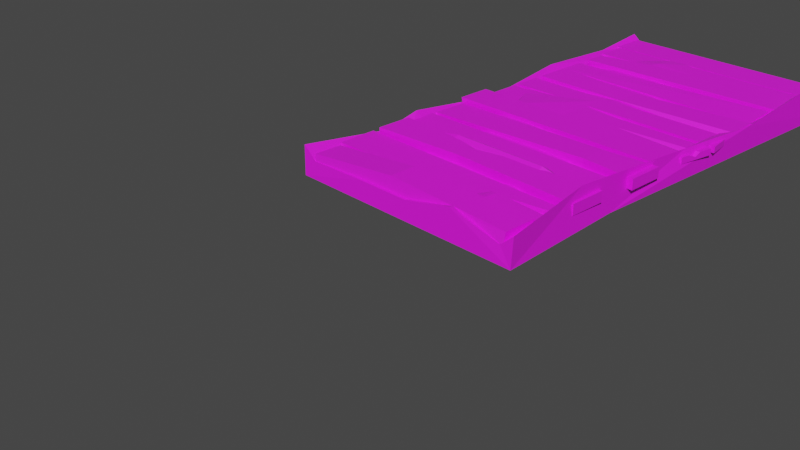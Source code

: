 # Source: wood_road_3.blend  (saved by Blender 2.92.15; exported with 4.5.12 LTS)
import bpy
from mathutils import Matrix  # noqa: F401  (used for matrix-valued properties, if any)

bpy.ops.wm.read_factory_settings(use_empty=True)
scene = bpy.context.scene
scene.name = 'Scene'

# ---- collections
col_collection = bpy.data.collections.new('Collection'); scene.collection.children.link(col_collection)

# ---- images (referenced by path relative to the original .blend; pixels are not part of the script)
import os
ASSET_DIR = os.environ.get("B2B_ASSET_DIR", "")  # directory of the original .blend (textures are referenced by path, not embedded)
HERE = os.path.dirname(os.path.abspath(__file__))  # packed textures are extracted next to this script under _unpacked/

def load_image(name, relpath, width, height, colorspace="sRGB"):
    """Load a texture the original file referenced (path relative to the .blend, or extracted next to this script)."""
    p = next((c for c in (os.path.join(HERE, relpath), os.path.join(ASSET_DIR, relpath)) if relpath and os.path.exists(c)), "")
    if p:
        img = bpy.data.images.load(p, check_existing=True)
        img.name = name
    else:  # same state as the original file: an image datablock whose file is absent (Cycles renders it pink)
        img = bpy.data.images.new(name, width, height)
        img.source = "FILE"
        img.filepath = "//" + (relpath or name)
    img.colorspace_settings.name = colorspace
    return img
img_bigpalette_png = load_image('BigPalette.png', 'BigPalette.png', 1024, 1024, 'sRGB')

# ---- materials (node trees are filled in below, after node groups)
mat_bigpalette = bpy.data.materials.new('BigPalette')
mat_bigpalette.use_transparent_shadow = False
mat_bigpalette.diffuse_color = (0.5, 0.5, 0.5, 1.0)
mat_bigpalette.roughness = 0.5528
mat_bigpalette.specular_intensity = 1.0

# ---- material node trees
mat_bigpalette.use_nodes = True; mat_bigpalette.node_tree.nodes.clear()
_N = mat_bigpalette.node_tree.nodes; _L = mat_bigpalette.node_tree.links
n0 = _N.new('ShaderNodeBsdfPrincipled'); n0.name = 'Principled BSDF'; n0.location = (10, 300)
n0.distribution = 'GGX'
n0.subsurface_method = 'BURLEY'
n0.inputs[2].default_value = 0.5528
n0.inputs[3].default_value = 1.45
n0.inputs[13].default_value = 1.0
n0.inputs[27].default_value = (0.0, 0.0, 0.0, 1.0)
n0.inputs[28].default_value = 1.0
n1 = _N.new('ShaderNodeOutputMaterial'); n1.name = 'Material Output'; n1.location = (300, 300)
n2 = _N.new('ShaderNodeNormalMap'); n2.name = 'Normal Map'; n2.location = (-300, -300)
n2.label = 'Normal/Map'
n3 = _N.new('ShaderNodeTexImage'); n3.name = 'Image Texture'; n3.location = (-280, 280)
n3.image = img_bigpalette_png
_L.new(n0.outputs[0], n1.inputs[0])
_L.new(n2.outputs[0], n0.inputs[5])
_L.new(n3.outputs[0], n0.inputs[0])
n1.is_active_output = True

# ---- world
world_world = bpy.data.worlds.new('World'); scene.world = world_world
world_world.use_nodes = True; world_world.node_tree.nodes.clear()
_N = world_world.node_tree.nodes; _L = world_world.node_tree.links
n0 = _N.new('ShaderNodeOutputWorld'); n0.name = 'World Output'; n0.location = (300, 300)
n1 = _N.new('ShaderNodeBackground'); n1.name = 'Background'; n1.location = (10, 300)
n1.inputs[0].default_value = (0.05088, 0.05088, 0.05088, 1.0)
_L.new(n1.outputs[0], n0.inputs[0])
n0.is_active_output = True
world_world.color = (0.05088, 0.05088, 0.05088)
world_world.use_sun_shadow = False
world_world.sun_shadow_jitter_overblur = 0.0

# ---- cameras
cam_camera = bpy.data.cameras.new('Camera')
cam_camera.clip_end = 100.0
cam_camera.ortho_scale = 7.314

# ---- meshes
me_mesh_023 = bpy.data.meshes.new('Mesh.023')
me_mesh_023.from_pydata([(138.6, 21.41, -1.508), (138.6, 21.41, -48.13), (138.6, 34.37, -4.455), (138.6, 34.37, -45.0), (-135.2, 29.14, -3.201), (-135.2, 29.14, -38.0), (-135.2, 20.57, -1.717), (-135.2, 21.41, -40.08), (-19.22, 39.77, -39.72), (-19.22, 39.77, -5.962), (-19.22, 21.41, -3.241), (-19.22, 21.41, -42.06), (139.2, 21.41, -51.65), (132.8, 21.41, -90.73), (139.2, 29.14, -51.65), (132.8, 29.14, -90.73), (-141.2, 29.14, -44.08), (-142.4, 29.14, -93.85), (-141.2, 21.41, -44.08), (-142.4, 21.41, -93.85), (-141.8, 29.14, -67.85), (-141.8, 21.41, -67.85), (85.47, 29.14, -69.86), (137.0, 29.14, -65.38), (137.0, 21.41, -65.38), (91.01, 21.41, -69.91), (135.0, 21.41, -77.2), (135.0, 29.14, -77.55), (147.5, 21.41, -187.8), (147.5, 21.41, -233.4), (147.5, 34.37, -187.8), (147.5, 34.37, -233.4), (-135.2, 29.14, -187.8), (-135.2, 29.14, -233.4), (-135.2, 21.41, -187.8), (-135.2, 21.41, -233.4), (78.98, 34.37, -227.8), (78.98, 34.37, -193.4), (78.98, 21.41, -193.4), (78.98, 21.41, -227.8), (138.6, 21.41, -147.1), (138.6, 21.41, -182.6), (138.6, 29.14, -147.1), (138.6, 29.14, -182.6), (-139.9, 29.14, -147.1), (-139.9, 29.14, -182.6), (-139.9, 21.41, -147.1), (-139.9, 21.41, -182.6), (144.9, 21.41, -372.4), (144.9, 21.41, -418.0), (144.9, 32.35, -378.4), (144.9, 32.35, -418.0), (-129.2, 32.35, -372.4), (-129.2, 32.35, -418.0), (-129.2, 21.41, -372.4), (-129.2, 21.41, -418.0), (-10.74, 29.14, -412.4), (-10.74, 29.14, -378.0), (-10.74, 21.41, -378.0), (-10.74, 21.41, -412.4), (144.2, 21.41, -473.4), (142.6, 21.41, -519.0), (144.2, 34.37, -473.4), (142.6, 34.37, -519.0), (-125.2, 34.37, -462.9), (-125.2, 21.41, -462.9), (-126.4, 21.41, -499.3), (-126.1, 34.37, -490.2), (-59.17, 34.37, -504.2), (-126.4, 31.13, -499.3), (143.5, 21.41, -281.6), (150.4, 21.41, -327.2), (143.5, 29.14, -281.6), (150.4, 29.14, -327.2), (-135.2, 29.14, -281.6), (-135.2, 29.14, -327.2), (-135.2, 21.41, -281.6), (-135.2, 21.41, -327.2), (146.8, 24.9, -303.0), (-135.2, 29.14, -303.0), (-135.3, 21.41, -303.0), (146.8, 21.41, -303.0), (41.72, 29.14, -303.0), (145.1, 29.14, -292.2), (147.8, 29.14, -309.7), (150.8, 21.41, -334.2), (144.8, 21.41, -368.9), (150.8, 29.14, -334.2), (144.8, 29.14, -368.9), (-135.2, 29.14, -334.2), (-135.2, 29.14, -368.9), (-135.2, 21.41, -334.2), (-135.2, 21.41, -368.9), (138.6, 21.41, -238.3), (138.6, 21.41, -275.8), (138.6, 34.37, -238.3), (138.6, 34.37, -275.8), (-140.3, 34.37, -236.4), (-140.3, 34.37, -279.1), (-137.7, 21.41, -236.4), (-140.3, 21.41, -279.1), (145.6, 21.41, -552.5), (145.6, 21.41, -598.1), (145.6, 29.14, -552.5), (145.6, 29.14, -598.1), (-144.3, 29.14, -552.5), (-144.3, 29.14, -598.1), (-135.2, 21.41, -552.5), (-135.2, 21.41, -598.1), (134.2, 21.41, -521.0), (134.2, 21.41, -550.7), (134.2, 29.14, -521.0), (137.4, 29.14, -550.7), (-138.5, 29.14, -511.0), (-138.5, 29.14, -550.7), (-138.5, 21.41, -511.0), (-138.5, 21.41, -550.7), (143.5, 21.41, -96.85), (143.5, 21.41, -142.5), (143.5, 34.37, -96.85), (143.5, 34.37, -142.5), (-135.2, 34.37, -96.85), (-135.2, 34.37, -142.5), (-135.2, 21.41, -96.85), (-135.2, 21.41, -142.5), (-19.22, 34.37, -104.0), (-19.22, 21.41, -104.0), (-19.22, 21.41, -135.4), (21.45, 34.37, -137.1), (-48.22, 34.37, -137.1), (-19.22, 34.37, -127.5), (-19.22, 31.13, -135.4), (139.4, 21.41, -422.2), (137.7, 21.41, -467.8), (139.4, 29.14, -422.2), (137.7, 32.29, -467.8), (-138.9, 29.14, -422.6), (-140.1, 29.14, -456.7), (-138.9, 21.41, -422.6), (-140.1, 21.41, -456.7), (150.0, 0.0, 0.0), (150.0, 0.0001955, -600.0), (-150.0, 0.0, 0.0), (-150.0, 0.0001955, -600.0), (134.9, 21.08, -601.2), (134.9, 21.08, -1.213), (-133.3, 21.08, -601.2), (-133.3, 21.08, -1.213), (8.041, 23.85, -600.0), (8.041, 23.85, -0.022), (-57.49, 23.85, -600.0), (-57.49, 23.85, -0.022), (-83.86, 32.53, -273.2), (124.3, 23.85, -292.6), (-127.6, 23.85, -292.6), (-54.32, 36.74, -141.1), (124.3, 23.85, -522.0), (-127.6, 23.85, -522.0), (-54.32, 32.8, -522.0), (124.3, 23.85, -141.1), (-127.6, 23.85, -141.1), (66.87, 36.74, -141.1), (148.5, 45.03, -522.0), (151.2, 35.55, -601.2), (139.3, 47.36, -114.5), (139.3, 35.72, -292.6), (151.2, 35.55, -1.213), (-151.3, 35.55, -601.2), (-145.9, 30.38, -522.0), (-140.2, 21.79, -292.6), (-143.6, 23.85, -115.3), (-151.3, 35.55, -1.213), (7.959, 26.99, -410.0), (124.3, 23.85, -410.0), (147.5, 32.4, -410.0), (-145.1, 35.31, -410.0), (-127.6, 25.87, -356.7), (66.87, 23.85, -522.0), (70.03, 23.85, -600.0), (70.03, 37.53, -0.02199), (66.87, 23.85, -292.6), (141.5, 2.546, -161.4), (-140.8, 2.546, -163.3), (124.3, 23.85, -114.3), (-127.6, 10.69, -114.8), (-54.32, 23.85, -114.6), (55.73, 23.85, -114.4), (66.87, 23.85, -114.4), (57.51, 25.68, -162.1), (124.3, 23.85, -161.7), (-127.6, 23.85, -163.3), (-74.35, 14.92, -162.3), (-44.11, 25.74, -162.8), (-143.6, 35.31, -163.4), (66.87, 23.85, -162.0), (1.526e-05, 0.0, 0.0)], [], [(1, 3, 0), (0, 3, 2), (3, 8, 2), (2, 8, 9), (5, 7, 4), (4, 7, 6), (1, 11, 3), (3, 11, 8), (0, 2, 10), (10, 2, 9), (8, 5, 9), (9, 5, 4), (6, 10, 4), (4, 10, 9), (8, 11, 5), (5, 11, 7), (16, 20, 18), (18, 20, 21), (13, 19, 15), (15, 19, 17), (18, 12, 16), (16, 12, 14), (21, 20, 19), (19, 20, 17), (14, 23, 16), (23, 22, 16), (22, 20, 16), (12, 24, 14), (14, 24, 23), (26, 13, 27), (27, 13, 15), (17, 20, 15), (27, 15, 22), (22, 15, 20), (22, 23, 25), (25, 23, 24), (26, 27, 25), (25, 27, 22), (28, 29, 30), (30, 29, 31), (30, 31, 37), (37, 31, 36), (32, 33, 34), (34, 33, 35), (38, 39, 28), (28, 39, 29), (29, 39, 31), (31, 39, 36), (38, 28, 37), (37, 28, 30), (37, 36, 32), (32, 36, 33), (34, 38, 32), (32, 38, 37), (36, 39, 33), (33, 39, 35), (40, 41, 42), (42, 41, 43), (42, 43, 44), (44, 43, 45), (41, 47, 43), (43, 47, 45), (46, 40, 44), (44, 40, 42), (48, 49, 50), (50, 49, 51), (51, 56, 50), (50, 56, 57), (52, 53, 54), (54, 53, 55), (59, 56, 49), (49, 56, 51), (58, 48, 57), (57, 48, 50), (57, 56, 52), (52, 56, 53), (58, 57, 54), (54, 57, 52), (59, 55, 56), (56, 55, 53), (68, 69, 67), (65, 60, 64), (64, 60, 62), (68, 66, 69), (64, 67, 65), (65, 67, 69), (63, 68, 62), (62, 68, 64), (65, 69, 66), (66, 68, 61), (61, 68, 63), (64, 68, 67), (83, 81, 78), (82, 83, 78), (74, 79, 76), (76, 79, 80), (70, 80, 81), (71, 77, 73), (73, 77, 75), (76, 70, 74), (74, 70, 72), (78, 84, 82), (80, 79, 77), (77, 79, 75), (80, 77, 81), (81, 77, 71), (78, 81, 84), (83, 82, 72), (72, 82, 74), (81, 83, 70), (70, 83, 72), (81, 71, 84), (84, 71, 73), (82, 75, 79), (84, 73, 82), (82, 73, 75), (74, 82, 79), (85, 86, 87), (87, 86, 88), (87, 88, 89), (89, 88, 90), (89, 90, 91), (91, 90, 92), (91, 86, 85), (86, 92, 88), (88, 92, 90), (91, 85, 89), (89, 85, 87), (95, 96, 97), (97, 96, 98), (97, 98, 99), (99, 98, 100), (100, 94, 99), (94, 100, 96), (96, 100, 98), (99, 93, 97), (97, 93, 95), (101, 102, 103), (103, 102, 104), (103, 104, 105), (105, 104, 106), (102, 108, 104), (104, 108, 106), (107, 101, 105), (105, 101, 103), (112, 114, 111), (111, 114, 113), (113, 114, 115), (115, 114, 116), (110, 116, 112), (112, 116, 114), (115, 109, 113), (113, 109, 111), (117, 118, 119), (119, 118, 120), (131, 129, 130), (121, 122, 123), (123, 122, 124), (126, 127, 117), (117, 127, 118), (126, 117, 125), (125, 117, 119), (123, 126, 121), (121, 126, 125), (129, 131, 127), (130, 129, 125), (125, 129, 121), (119, 120, 128), (128, 127, 131), (131, 130, 128), (121, 129, 122), (119, 128, 125), (125, 128, 130), (127, 128, 118), (118, 128, 120), (127, 124, 129), (129, 124, 122), (132, 133, 134), (134, 133, 135), (134, 135, 136), (136, 135, 137), (133, 139, 135), (135, 139, 137), (138, 132, 136), (136, 132, 134), (162, 163, 156), (156, 163, 144), (158, 177, 148), (148, 177, 178), (140, 179, 149), (178, 141, 148), (157, 146, 168), (168, 146, 167), (158, 148, 150), (140, 149, 142, 195), (142, 149, 151), (141, 143, 148), (148, 143, 150), (158, 150, 157), (157, 150, 146), (142, 151, 147), (150, 143, 146), (161, 194, 188), (164, 189, 159), (190, 193, 160), (160, 193, 170), (155, 191, 160), (160, 191, 190), (188, 192, 161), (161, 192, 155), (162, 156, 174), (174, 156, 173), (176, 157, 175), (175, 157, 168), (176, 158, 157), (176, 172, 158), (180, 177, 172), (172, 177, 158), (164, 183, 166), (166, 183, 145), (184, 170, 147), (147, 170, 171), (151, 185, 147), (147, 185, 184), (186, 185, 149), (149, 185, 151), (187, 186, 179), (179, 186, 149), (141, 163, 162), (141, 144, 163), (141, 162, 174), (140, 164, 166), (145, 140, 166), (146, 143, 167), (143, 168, 167), (143, 175, 168), (142, 171, 170), (142, 147, 171), (180, 172, 152), (174, 173, 165), (165, 173, 153), (140, 181, 164), (169, 182, 193), (154, 176, 169), (169, 176, 175), (155, 192, 191), (177, 156, 178), (178, 156, 144), (144, 141, 178), (179, 140, 145), (183, 187, 145), (145, 187, 179), (180, 194, 153), (153, 194, 189), (153, 173, 180), (156, 177, 173), (173, 177, 180), (183, 164, 159), (170, 184, 160), (184, 185, 160), (160, 185, 155), (185, 186, 155), (155, 186, 161), (186, 187, 161), (170, 182, 142), (183, 159, 187), (187, 159, 161), (194, 180, 188), (188, 180, 152), (164, 165, 189), (189, 165, 153), (193, 190, 169), (169, 190, 154), (190, 191, 154), (192, 188, 152), (193, 182, 170), (191, 176, 154), (172, 176, 152), (176, 191, 152), (191, 192, 152), (189, 194, 159), (159, 194, 161), (141, 174, 181), (174, 165, 181), (164, 181, 165), (169, 143, 182), (175, 143, 169)])
me_mesh_023.polygons.foreach_set('use_smooth', [True] * 287)
_k = set([(0, 2), (1, 3), (2, 3), (2, 9), (2, 10), (3, 8), (3, 11), (4, 5), (4, 6), (4, 9), (4, 10), (5, 7), (5, 8), (5, 11), (8, 9), (9, 10), (12, 14), (12, 16), (13, 15), (13, 27), (14, 16), (14, 23), (14, 24), (15, 17), (15, 19), (15, 27), (16, 18), (16, 20), (17, 19), (17, 20), (18, 20), (22, 23), (22, 25), (22, 27), (23, 24), (23, 25), (25, 27), (26, 27), (28, 29), (28, 30), (28, 38), (28, 39), (29, 31), (29, 39), (30, 31), (30, 37), (31, 36), (32, 33), (32, 34), (32, 37), (32, 38), (33, 34), (33, 35), (33, 36), (36, 37), (36, 39), (37, 38), (40, 42), (40, 44), (41, 42), (41, 43), (42, 43), (42, 44), (43, 44), (43, 45), (48, 50), (48, 57), (49, 50), (49, 51), (50, 51), (50, 57), (51, 56), (52, 53), (52, 54), (52, 57), (53, 54), (53, 55), (53, 56), (55, 56), (56, 57), (56, 59), (57, 58), (62, 64), (63, 68), (64, 65), (64, 67), (65, 69), (66, 68), (66, 69), (67, 68), (67, 69), (68, 69), (70, 72), (70, 74), (70, 81), (71, 73), (71, 77), (71, 81), (72, 74), (72, 83), (73, 75), (73, 84), (74, 76), (74, 79), (75, 77), (75, 79), (76, 79), (77, 79), (77, 80), (78, 82), (78, 83), (78, 84), (80, 81), (82, 83), (82, 84), (85, 86), (85, 87), (85, 91), (86, 88), (87, 88), (87, 89), (88, 90), (88, 92), (89, 90), (89, 91), (90, 91), (90, 92), (94, 100), (95, 97), (96, 97), (96, 98), (97, 98), (97, 99), (98, 99), (98, 100), (99, 100), (101, 103), (101, 105), (102, 103), (102, 104), (103, 104), (103, 105), (104, 105), (104, 106), (111, 113), (112, 114), (112, 116), (113, 114), (113, 115), (114, 115), (114, 116), (117, 118), (117, 119), (117, 126), (117, 127), (118, 120), (118, 127), (119, 120), (119, 125), (120, 128), (121, 122), (121, 123), (121, 125), (121, 126), (122, 123), (122, 124), (122, 129), (124, 129), (125, 126), (127, 131), (128, 130), (128, 131), (129, 130), (129, 131), (130, 131), (132, 134), (132, 136), (133, 134), (133, 135), (134, 135), (134, 136), (135, 136), (135, 137), (140, 145), (140, 149), (140, 164), (140, 166), (140, 179), (141, 144), (141, 162), (141, 163), (141, 174), (141, 178), (142, 147), (142, 151), (142, 170), (142, 171), (143, 146), (143, 148), (143, 150), (143, 167), (143, 168), (143, 169), (143, 175), (144, 156), (144, 163), (144, 178), (145, 166), (145, 179), (145, 183), (145, 187), (146, 150), (146, 157), (146, 167), (146, 168), (147, 151), (147, 171), (147, 184), (147, 185), (148, 150), (148, 158), (148, 177), (148, 178), (149, 151), (149, 179), (149, 186), (150, 157), (150, 158), (151, 185), (152, 172), (152, 176), (152, 188), (152, 191), (152, 192), (153, 173), (153, 189), (154, 169), (154, 176), (154, 190), (154, 191), (155, 160), (155, 161), (155, 185), (155, 191), (155, 192), (156, 162), (156, 173), (156, 174), (156, 178), (157, 158), (157, 175), (157, 176), (158, 172), (158, 176), (158, 177), (159, 161), (159, 183), (159, 187), (159, 189), (159, 194), (160, 170), (160, 184), (160, 190), (160, 191), (160, 193), (161, 187), (161, 188), (161, 192), (161, 194), (162, 163), (162, 174), (164, 165), (164, 166), (164, 181), (164, 183), (164, 189), (165, 173), (165, 174), (165, 181), (165, 189), (166, 183), (167, 168), (168, 175), (169, 175), (169, 176), (169, 182), (169, 190), (169, 193), (170, 171), (170, 182), (170, 184), (170, 193), (172, 176), (172, 177), (173, 174), (174, 181), (175, 176), (176, 191), (177, 180), (179, 186), (179, 187), (180, 188), (180, 194), (183, 187), (184, 185), (185, 186), (186, 187), (188, 192), (188, 194), (190, 193), (191, 192)])
me_mesh_023.attributes.new('sharp_edge', 'BOOLEAN', 'EDGE').data.foreach_set('value', [ (min(e.vertices), max(e.vertices)) in _k for e in me_mesh_023.edges])
_uv = me_mesh_023.uv_layers.new(name='map1')
_uv.uv.foreach_set('vector', [0.06039, 0.7408, 0.06039, 0.7441, 0.05712, 0.7408, 0.05712, 0.7408, 0.06039, 0.7441, 0.05712, 0.7441, 0.06039, 0.7441, 0.06039, 0.746, 0.05712, 0.7441, 0.05712, 0.7441, 0.06039, 0.746, 0.05712, 0.746, 0.06039, 0.7474, 0.06039, 0.7506, 0.05712, 0.7474, 0.05712, 0.7474, 0.06039, 0.7506, 0.05712, 0.7506, 0.06039, 0.7408, 0.06228, 0.7408, 0.06039, 0.7441, 0.06039, 0.7441, 0.06228, 0.7408, 0.06228, 0.7441, 0.05712, 0.7408, 0.05712, 0.7441, 0.05524, 0.7408, 0.05524, 0.7408, 0.05712, 0.7441, 0.05524, 0.7441, 0.06039, 0.746, 0.06039, 0.7474, 0.05712, 0.746, 0.05712, 0.746, 0.06039, 0.7474, 0.05712, 0.7474, 0.05385, 0.7408, 0.05524, 0.7408, 0.05385, 0.7441, 0.05385, 0.7441, 0.05524, 0.7408, 0.05524, 0.7441, 0.06228, 0.7441, 0.06228, 0.7408, 0.06366, 0.7441, 0.06366, 0.7441, 0.06228, 0.7408, 0.06366, 0.7408, 0.05657, 0.7457, 0.05866, 0.7457, 0.05657, 0.7501, 0.05657, 0.7501, 0.05866, 0.7457, 0.05866, 0.7501, 0.06095, 0.737, 0.06532, 0.737, 0.06095, 0.7414, 0.06095, 0.7414, 0.06532, 0.737, 0.06532, 0.7414, 0.05219, 0.737, 0.05657, 0.737, 0.05219, 0.7414, 0.05219, 0.7414, 0.05657, 0.737, 0.05657, 0.7414, 0.05866, 0.7501, 0.05866, 0.7457, 0.06095, 0.7501, 0.06095, 0.7501, 0.05866, 0.7457, 0.06095, 0.7457, 0.05657, 0.7414, 0.05811, 0.7414, 0.05657, 0.7457, 0.05811, 0.7414, 0.05866, 0.7422, 0.05657, 0.7457, 0.05866, 0.7422, 0.05866, 0.7457, 0.05657, 0.7457, 0.05657, 0.737, 0.05811, 0.7457, 0.05657, 0.7414, 0.05657, 0.7414, 0.05811, 0.7457, 0.05811, 0.7414, 0.05943, 0.7457, 0.06095, 0.737, 0.05947, 0.7414, 0.05947, 0.7414, 0.06095, 0.737, 0.06095, 0.7414, 0.06095, 0.7457, 0.05866, 0.7457, 0.06095, 0.7414, 0.05947, 0.7414, 0.06095, 0.7414, 0.05866, 0.7422, 0.05866, 0.7422, 0.06095, 0.7414, 0.05866, 0.7457, 0.05866, 0.7422, 0.05811, 0.7414, 0.05866, 0.7538, 0.05866, 0.7538, 0.05811, 0.7414, 0.05811, 0.7457, 0.05943, 0.7457, 0.05947, 0.7414, 0.05866, 0.7538, 0.05866, 0.7538, 0.05947, 0.7414, 0.05866, 0.7422, 0.02579, 0.7449, 0.02794, 0.7449, 0.02579, 0.747, 0.02579, 0.747, 0.02794, 0.7449, 0.02794, 0.747, 0.02579, 0.747, 0.02794, 0.747, 0.02579, 0.7475, 0.02579, 0.7475, 0.02794, 0.747, 0.02794, 0.7475, 0.02579, 0.7492, 0.02794, 0.7492, 0.02579, 0.7513, 0.02579, 0.7513, 0.02794, 0.7492, 0.02794, 0.7513, 0.01694, 0.75, 0.021, 0.75, 0.01694, 0.7509, 0.01694, 0.7509, 0.021, 0.75, 0.021, 0.7509, 0.02794, 0.7449, 0.02841, 0.7449, 0.02794, 0.747, 0.02794, 0.747, 0.02841, 0.7449, 0.02841, 0.747, 0.02533, 0.7449, 0.02579, 0.7449, 0.02533, 0.747, 0.02533, 0.747, 0.02579, 0.7449, 0.02579, 0.747, 0.02579, 0.7475, 0.02794, 0.7475, 0.02579, 0.7492, 0.02579, 0.7492, 0.02794, 0.7475, 0.02794, 0.7492, 0.02365, 0.7449, 0.02533, 0.7449, 0.02365, 0.747, 0.02365, 0.747, 0.02533, 0.7449, 0.02533, 0.747, 0.02841, 0.747, 0.02841, 0.7449, 0.03009, 0.747, 0.03009, 0.747, 0.02841, 0.7449, 0.03009, 0.7449, 0.05714, 0.7425, 0.06037, 0.7425, 0.05714, 0.7457, 0.05714, 0.7457, 0.06037, 0.7425, 0.06037, 0.7457, 0.05714, 0.7457, 0.06037, 0.7457, 0.05714, 0.749, 0.05714, 0.749, 0.06037, 0.7457, 0.06037, 0.749, 0.06037, 0.7425, 0.06361, 0.7425, 0.06037, 0.7457, 0.06037, 0.7457, 0.06361, 0.7425, 0.06361, 0.7457, 0.05391, 0.7425, 0.05714, 0.7425, 0.05391, 0.7457, 0.05391, 0.7457, 0.05714, 0.7425, 0.05714, 0.7457, 0.05721, 0.7411, 0.0603, 0.7411, 0.05721, 0.7442, 0.05721, 0.7442, 0.0603, 0.7411, 0.0603, 0.7442, 0.0603, 0.7442, 0.0603, 0.7459, 0.05721, 0.7442, 0.05721, 0.7442, 0.0603, 0.7459, 0.05721, 0.7459, 0.05721, 0.7473, 0.0603, 0.7473, 0.05721, 0.7504, 0.05721, 0.7504, 0.0603, 0.7473, 0.0603, 0.7504, 0.06199, 0.7411, 0.06199, 0.7442, 0.0603, 0.7411, 0.0603, 0.7411, 0.06199, 0.7442, 0.0603, 0.7442, 0.05552, 0.7411, 0.05721, 0.7411, 0.05552, 0.7442, 0.05552, 0.7442, 0.05721, 0.7411, 0.05721, 0.7442, 0.05721, 0.7459, 0.0603, 0.7459, 0.05721, 0.7473, 0.05721, 0.7473, 0.0603, 0.7459, 0.0603, 0.7473, 0.05552, 0.7411, 0.05552, 0.7442, 0.05412, 0.7411, 0.05412, 0.7411, 0.05552, 0.7442, 0.05412, 0.7442, 0.06199, 0.7411, 0.0634, 0.7411, 0.06199, 0.7442, 0.06199, 0.7442, 0.0634, 0.7411, 0.0634, 0.7442, 0.02923, 0.7469, 0.02805, 0.7505, 0.02687, 0.7493, 0.02333, 0.7446, 0.02569, 0.7446, 0.02333, 0.7469, 0.02333, 0.7469, 0.02569, 0.7446, 0.02569, 0.7469, 0.02923, 0.7469, 0.03041, 0.7446, 0.03041, 0.7458, 0.02569, 0.7493, 0.02687, 0.7493, 0.02569, 0.7517, 0.02569, 0.7517, 0.02687, 0.7493, 0.02805, 0.7505, 0.02805, 0.7469, 0.02805, 0.7481, 0.02569, 0.7469, 0.02569, 0.7469, 0.02805, 0.7481, 0.02569, 0.7493, 0.02569, 0.7517, 0.02805, 0.7505, 0.02805, 0.7517, 0.03041, 0.7446, 0.02923, 0.7469, 0.02805, 0.7446, 0.02805, 0.7446, 0.02923, 0.7469, 0.02805, 0.7469, 0.02569, 0.7493, 0.02805, 0.7481, 0.02687, 0.7493, 0.05771, 0.7419, 0.05864, 0.738, 0.05864, 0.7419, 0.05864, 0.7433, 0.05771, 0.7419, 0.05864, 0.7419, 0.05681, 0.7457, 0.05864, 0.7457, 0.05681, 0.7496, 0.05681, 0.7496, 0.05864, 0.7457, 0.05864, 0.7496, 0.05681, 0.7535, 0.05864, 0.7496, 0.05864, 0.7535, 0.0607, 0.738, 0.06459, 0.738, 0.0607, 0.7419, 0.0607, 0.7419, 0.06459, 0.738, 0.06459, 0.7419, 0.05292, 0.738, 0.05681, 0.738, 0.05292, 0.7419, 0.05292, 0.7419, 0.05681, 0.738, 0.05681, 0.7419, 0.05864, 0.7419, 0.05921, 0.7419, 0.05864, 0.7433, 0.05864, 0.7496, 0.05864, 0.7457, 0.0607, 0.7496, 0.0607, 0.7496, 0.05864, 0.7457, 0.0607, 0.7457, 0.05864, 0.7496, 0.0607, 0.7496, 0.05864, 0.7535, 0.05864, 0.7535, 0.0607, 0.7496, 0.0607, 0.7535, 0.05864, 0.7419, 0.05864, 0.738, 0.05921, 0.7419, 0.05771, 0.7419, 0.05864, 0.7433, 0.05681, 0.7419, 0.05681, 0.7419, 0.05864, 0.7433, 0.05681, 0.7457, 0.05864, 0.738, 0.05771, 0.7419, 0.05681, 0.738, 0.05681, 0.738, 0.05771, 0.7419, 0.05681, 0.7419, 0.05864, 0.738, 0.0607, 0.738, 0.05921, 0.7419, 0.05921, 0.7419, 0.0607, 0.738, 0.0607, 0.7419, 0.05864, 0.7433, 0.0607, 0.7457, 0.05864, 0.7457, 0.05921, 0.7419, 0.0607, 0.7419, 0.05864, 0.7433, 0.05864, 0.7433, 0.0607, 0.7419, 0.0607, 0.7457, 0.05681, 0.7457, 0.05864, 0.7433, 0.05864, 0.7457, 0.02572, 0.7435, 0.02801, 0.7435, 0.02572, 0.7458, 0.02572, 0.7458, 0.02801, 0.7435, 0.02801, 0.7458, 0.02572, 0.7458, 0.02801, 0.7458, 0.02572, 0.7481, 0.02572, 0.7481, 0.02801, 0.7458, 0.02801, 0.7481, 0.02572, 0.7481, 0.02801, 0.7481, 0.02572, 0.7504, 0.02572, 0.7504, 0.02801, 0.7481, 0.02801, 0.7504, 0.02572, 0.7504, 0.02801, 0.7527, 0.02572, 0.7527, 0.02801, 0.7435, 0.0303, 0.7435, 0.02801, 0.7458, 0.02801, 0.7458, 0.0303, 0.7435, 0.0303, 0.7458, 0.02344, 0.7435, 0.02572, 0.7435, 0.02344, 0.7458, 0.02344, 0.7458, 0.02572, 0.7435, 0.02572, 0.7458, 0.02549, 0.7454, 0.02825, 0.7454, 0.02549, 0.7481, 0.02549, 0.7481, 0.02825, 0.7454, 0.02825, 0.7481, 0.02549, 0.7481, 0.02825, 0.7481, 0.02549, 0.7509, 0.02549, 0.7509, 0.02825, 0.7481, 0.02825, 0.7509, 0.02825, 0.7509, 0.02825, 0.7537, 0.02549, 0.7509, 0.02825, 0.7426, 0.03102, 0.7426, 0.02825, 0.7454, 0.02825, 0.7454, 0.03102, 0.7426, 0.03102, 0.7454, 0.02272, 0.7426, 0.02549, 0.7426, 0.02272, 0.7454, 0.02272, 0.7454, 0.02549, 0.7426, 0.02549, 0.7454, 0.01779, 0.7481, 0.02015, 0.7481, 0.01779, 0.7505, 0.01779, 0.7505, 0.02015, 0.7481, 0.02015, 0.7505, 0.01779, 0.7505, 0.02015, 0.7505, 0.01779, 0.7528, 0.01779, 0.7528, 0.02015, 0.7505, 0.02015, 0.7528, 0.02015, 0.7481, 0.02251, 0.7481, 0.02015, 0.7505, 0.02015, 0.7505, 0.02251, 0.7481, 0.02251, 0.7505, 0.01544, 0.7481, 0.01779, 0.7481, 0.01544, 0.7505, 0.01544, 0.7505, 0.01779, 0.7481, 0.01779, 0.7505, 0.06035, 0.7442, 0.06035, 0.7473, 0.05717, 0.7442, 0.05717, 0.7442, 0.06035, 0.7473, 0.05717, 0.7473, 0.05717, 0.7473, 0.06035, 0.7473, 0.05717, 0.7505, 0.05717, 0.7505, 0.06035, 0.7473, 0.06035, 0.7505, 0.06035, 0.741, 0.06352, 0.741, 0.06035, 0.7442, 0.06035, 0.7442, 0.06352, 0.741, 0.06352, 0.7442, 0.05399, 0.741, 0.05717, 0.741, 0.05399, 0.7442, 0.05399, 0.7442, 0.05717, 0.741, 0.05717, 0.7442, 0.02564, 0.7432, 0.0281, 0.7432, 0.02564, 0.7457, 0.02564, 0.7457, 0.0281, 0.7432, 0.0281, 0.7457, 0.02951, 0.7444, 0.0281, 0.7476, 0.02687, 0.7471, 0.02564, 0.7481, 0.0281, 0.7481, 0.02564, 0.7506, 0.02564, 0.7506, 0.0281, 0.7481, 0.0281, 0.7506, 0.02564, 0.7516, 0.0281, 0.7516, 0.02564, 0.753, 0.02564, 0.753, 0.0281, 0.7516, 0.0281, 0.753, 0.02422, 0.7432, 0.02564, 0.7432, 0.02422, 0.7457, 0.02422, 0.7457, 0.02564, 0.7432, 0.02564, 0.7457, 0.02318, 0.7432, 0.02422, 0.7432, 0.02318, 0.7457, 0.02318, 0.7457, 0.02422, 0.7432, 0.02422, 0.7457, 0.03003, 0.7457, 0.02951, 0.7444, 0.02951, 0.7432, 0.02687, 0.7471, 0.0281, 0.7476, 0.02564, 0.7471, 0.02564, 0.7471, 0.0281, 0.7476, 0.02564, 0.7481, 0.02564, 0.7457, 0.0281, 0.7457, 0.0281, 0.7464, 0.0288, 0.7457, 0.02951, 0.7432, 0.02951, 0.7444, 0.02951, 0.7444, 0.02687, 0.7471, 0.0288, 0.7457, 0.02564, 0.7481, 0.0281, 0.7476, 0.0281, 0.7481, 0.02564, 0.7457, 0.0281, 0.7464, 0.02564, 0.7471, 0.02564, 0.7471, 0.0281, 0.7464, 0.02687, 0.7471, 0.02951, 0.7432, 0.0288, 0.7457, 0.0281, 0.7432, 0.0281, 0.7432, 0.0288, 0.7457, 0.0281, 0.7457, 0.02951, 0.7432, 0.03055, 0.7432, 0.03003, 0.7457, 0.03003, 0.7457, 0.03055, 0.7432, 0.03055, 0.7457, 0.02585, 0.7451, 0.02789, 0.7451, 0.02585, 0.7471, 0.02585, 0.7471, 0.02789, 0.7451, 0.02789, 0.7471, 0.02585, 0.7471, 0.02789, 0.7471, 0.02585, 0.7491, 0.02585, 0.7491, 0.02789, 0.7471, 0.02789, 0.7491, 0.02789, 0.7451, 0.02993, 0.7451, 0.02789, 0.7471, 0.02789, 0.7471, 0.02993, 0.7451, 0.02993, 0.7471, 0.02381, 0.7451, 0.02585, 0.7451, 0.02381, 0.7471, 0.02381, 0.7471, 0.02585, 0.7451, 0.02585, 0.7471, 0.1325, 0.7484, 0.1302, 0.7478, 0.1325, 0.7472, 0.1325, 0.7472, 0.1302, 0.7478, 0.1302, 0.7472, 0.1326, 0.7416, 0.1325, 0.7453, 0.1302, 0.7435, 0.1302, 0.7435, 0.1325, 0.7453, 0.1302, 0.7453, 0.1479, 0.7474, 0.1472, 0.7453, 0.1474, 0.7436, 0.1302, 0.7453, 0.1295, 0.7477, 0.1302, 0.7435, 0.1326, 0.7393, 0.1303, 0.7392, 0.1326, 0.7388, 0.1326, 0.7388, 0.1303, 0.7392, 0.1304, 0.7388, 0.1326, 0.7416, 0.1302, 0.7435, 0.1303, 0.7415, 0.1479, 0.7474, 0.1474, 0.7436, 0.1479, 0.7394, 0.1479, 0.7434, 0.1479, 0.7394, 0.1474, 0.7436, 0.1474, 0.7418, 0.1295, 0.7477, 0.1298, 0.7388, 0.1302, 0.7435, 0.1302, 0.7435, 0.1298, 0.7388, 0.1303, 0.7415, 0.1326, 0.7416, 0.1303, 0.7415, 0.1326, 0.7393, 0.1326, 0.7393, 0.1303, 0.7415, 0.1303, 0.7392, 0.1479, 0.7394, 0.1474, 0.7418, 0.1474, 0.7397, 0.1303, 0.7415, 0.1298, 0.7388, 0.1303, 0.7392, 0.1434, 0.7453, 0.1428, 0.7453, 0.1428, 0.745, 0.1442, 0.7477, 0.1429, 0.747, 0.1435, 0.747, 0.1429, 0.7396, 0.1429, 0.739, 0.1435, 0.7396, 0.1435, 0.7396, 0.1429, 0.739, 0.1443, 0.7391, 0.1435, 0.7418, 0.1428, 0.7411, 0.1435, 0.7396, 0.1435, 0.7396, 0.1428, 0.7411, 0.1429, 0.7396, 0.1428, 0.745, 0.1428, 0.7421, 0.1434, 0.7453, 0.1434, 0.7453, 0.1428, 0.7421, 0.1435, 0.7418, 0.1325, 0.7484, 0.1325, 0.7472, 0.1358, 0.7479, 0.1358, 0.7479, 0.1325, 0.7472, 0.1358, 0.7471, 0.1374, 0.7394, 0.1326, 0.7393, 0.1359, 0.7389, 0.1359, 0.7389, 0.1326, 0.7393, 0.1326, 0.7388, 0.1374, 0.7394, 0.1326, 0.7416, 0.1326, 0.7393, 0.1374, 0.7394, 0.1358, 0.7436, 0.1326, 0.7416, 0.1391, 0.7454, 0.1325, 0.7453, 0.1358, 0.7436, 0.1358, 0.7436, 0.1325, 0.7453, 0.1326, 0.7416, 0.1442, 0.7477, 0.1442, 0.747, 0.1474, 0.7474, 0.1474, 0.7474, 0.1442, 0.747, 0.1474, 0.7469, 0.1443, 0.7397, 0.1443, 0.7391, 0.1474, 0.7397, 0.1474, 0.7397, 0.1443, 0.7391, 0.1474, 0.7392, 0.1474, 0.7418, 0.1443, 0.7418, 0.1474, 0.7397, 0.1474, 0.7397, 0.1443, 0.7418, 0.1443, 0.7397, 0.1442, 0.745, 0.1443, 0.7418, 0.1474, 0.7436, 0.1474, 0.7436, 0.1443, 0.7418, 0.1474, 0.7418, 0.1442, 0.7453, 0.1442, 0.745, 0.1472, 0.7453, 0.1472, 0.7453, 0.1442, 0.745, 0.1474, 0.7436, 0.1472, 0.7485, 0.1473, 0.7493, 0.145, 0.7496, 0.1295, 0.7477, 0.1302, 0.7472, 0.1302, 0.7478, 0.1472, 0.7485, 0.145, 0.7496, 0.1418, 0.7492, 0.1302, 0.7483, 0.1334, 0.7495, 0.1302, 0.749, 0.1474, 0.7469, 0.1479, 0.7474, 0.1474, 0.7474, 0.1303, 0.7392, 0.1298, 0.7388, 0.1304, 0.7388, 0.1473, 0.74, 0.1451, 0.7392, 0.1473, 0.7391, 0.1473, 0.74, 0.1419, 0.739, 0.1451, 0.7392, 0.1303, 0.7398, 0.1303, 0.7389, 0.1336, 0.7393, 0.1479, 0.7394, 0.1474, 0.7397, 0.1474, 0.7392, 0.1391, 0.7454, 0.1358, 0.7436, 0.1397, 0.7408, 0.1358, 0.7479, 0.1358, 0.7471, 0.1392, 0.7477, 0.1392, 0.7477, 0.1358, 0.7471, 0.1392, 0.7471, 0.1302, 0.7483, 0.1348, 0.7483, 0.1334, 0.7495, 0.1386, 0.7393, 0.1349, 0.7398, 0.1349, 0.739, 0.1392, 0.7395, 0.1374, 0.7394, 0.1392, 0.7392, 0.1392, 0.7392, 0.1374, 0.7394, 0.1359, 0.7389, 0.1435, 0.7418, 0.1428, 0.7421, 0.1428, 0.7411, 0.1325, 0.7453, 0.1325, 0.7472, 0.1302, 0.7453, 0.1302, 0.7453, 0.1325, 0.7472, 0.1302, 0.7472, 0.1302, 0.7472, 0.1295, 0.7477, 0.1302, 0.7453, 0.1472, 0.7453, 0.1479, 0.7474, 0.1474, 0.7469, 0.1442, 0.747, 0.1442, 0.7453, 0.1474, 0.7469, 0.1474, 0.7469, 0.1442, 0.7453, 0.1472, 0.7453, 0.1391, 0.7454, 0.1428, 0.7453, 0.1392, 0.7471, 0.1392, 0.7471, 0.1428, 0.7453, 0.1429, 0.747, 0.1392, 0.7471, 0.1358, 0.7471, 0.1391, 0.7454, 0.1325, 0.7472, 0.1325, 0.7453, 0.1358, 0.7471, 0.1358, 0.7471, 0.1325, 0.7453, 0.1391, 0.7454, 0.1442, 0.747, 0.1442, 0.7477, 0.1435, 0.747, 0.1443, 0.7391, 0.1443, 0.7397, 0.1435, 0.7396, 0.1443, 0.7397, 0.1443, 0.7418, 0.1435, 0.7396, 0.1435, 0.7396, 0.1443, 0.7418, 0.1435, 0.7418, 0.1443, 0.7418, 0.1442, 0.745, 0.1435, 0.7418, 0.1435, 0.7418, 0.1442, 0.745, 0.1434, 0.7453, 0.1442, 0.745, 0.1442, 0.7453, 0.1434, 0.7453, 0.1336, 0.7393, 0.1349, 0.7398, 0.1303, 0.7398, 0.1442, 0.747, 0.1435, 0.747, 0.1442, 0.7453, 0.1442, 0.7453, 0.1435, 0.747, 0.1434, 0.7453, 0.1428, 0.7453, 0.1391, 0.7454, 0.1428, 0.745, 0.1428, 0.745, 0.1391, 0.7454, 0.1397, 0.7408, 0.1442, 0.7477, 0.1392, 0.7477, 0.1429, 0.747, 0.1429, 0.747, 0.1392, 0.7477, 0.1392, 0.7471, 0.1429, 0.739, 0.1429, 0.7396, 0.1392, 0.7392, 0.1392, 0.7392, 0.1429, 0.7396, 0.1392, 0.7395, 0.1429, 0.7396, 0.1428, 0.7411, 0.1392, 0.7395, 0.1428, 0.7421, 0.1428, 0.745, 0.1397, 0.7408, 0.1349, 0.739, 0.1349, 0.7398, 0.1336, 0.7393, 0.1428, 0.7411, 0.1374, 0.7394, 0.1392, 0.7395, 0.1358, 0.7436, 0.1374, 0.7394, 0.1397, 0.7408, 0.1374, 0.7394, 0.1428, 0.7411, 0.1397, 0.7408, 0.1428, 0.7411, 0.1428, 0.7421, 0.1397, 0.7408, 0.1429, 0.747, 0.1428, 0.7453, 0.1435, 0.747, 0.1435, 0.747, 0.1428, 0.7453, 0.1434, 0.7453, 0.1472, 0.7485, 0.1418, 0.7492, 0.1348, 0.7483, 0.1418, 0.7492, 0.1385, 0.7493, 0.1348, 0.7483, 0.1334, 0.7495, 0.1348, 0.7483, 0.1385, 0.7493, 0.1386, 0.7393, 0.1473, 0.74, 0.1349, 0.7398, 0.1419, 0.739, 0.1473, 0.74, 0.1386, 0.7393])
me_mesh_023.materials.append(mat_bigpalette)
me_mesh_023.use_remesh_fix_poles = True
me_mesh_023.use_remesh_preserve_attributes = False
me_mesh_023.use_mirror_vertex_groups = False
me_mesh_023.update()
me_mesh_023.normals_split_custom_set([tuple(v) for v in zip(*[iter([1.0, 0.0, 0.0, 1.0, 0.0, 0.0, 1.0, 0.0, 0.0, 1.0, 0.0, 0.0, 1.0, 0.0, 0.0, 1.0, 0.0, 0.0, 0.03417, 0.9994, 1.525e-07, 0.03417, 0.9994, 3.326e-07, 0.03417, 0.9994, 1.813e-07, 0.03417, 0.9994, 1.813e-07, 0.03417, 0.9994, 3.326e-07, 0.03417, 0.9994, 3.663e-07, -1.0, 3.631e-06, 0.0, -1.0, 2.494e-06, 0.0, -1.0, -2.197e-06, 0.0, -1.0, -2.197e-06, 0.0, -1.0, 2.494e-06, 0.0, -1.0, -2.981e-06, 0.0, -0.03735, 0.2351, -0.9713, -0.03735, 0.2351, -0.9713, -0.03735, 0.2351, -0.9713, -0.02883, 0.1266, -0.9915, -0.02755, 0.1266, -0.9916, -0.02758, 0.1266, -0.9916, -0.0107, 0.2218, 0.975, -0.0107, 0.2218, 0.975, -0.0107, 0.2218, 0.975, -0.004428, 0.1467, 0.9892, -0.004428, 0.1467, 0.9892, -0.004428, 0.1467, 0.9892, -0.0912, 0.9958, 0.0, -0.0912, 0.9958, 3.959e-07, -0.0912, 0.9958, 8.829e-08, -0.0912, 0.9958, 8.829e-08, -0.0912, 0.9958, 3.959e-07, -0.0912, 0.9958, 4.819e-07, 0.01171, 0.1706, 0.9853, 0.01171, 0.1706, 0.9853, 0.01171, 0.1706, 0.9853, 0.01011, 0.1467, 0.9891, 0.01011, 0.1467, 0.9891, 0.01011, 0.1467, 0.9891, -0.02758, 0.1266, -0.9916, -0.02755, 0.1266, -0.9916, -0.02629, 0.1266, -0.9916, -0.01645, 0.2604, -0.9654, -0.01645, 0.2604, -0.9654, -0.01645, 0.2604, -0.9654, -0.9997, -2.657e-06, 0.02449, -0.9997, -2.657e-06, 0.02449, -0.9997, -2.657e-06, 0.02449, -0.9997, 0.0, 0.02449, -0.9997, 0.0, 0.02449, -0.9997, 0.0, 0.02449, 0.01136, 0.0, -0.9999, 0.01136, 0.0, -0.9999, 0.01136, 0.0, -0.9999, 0.01136, 0.0, -0.9999, 0.01136, 0.0, -0.9999, 0.01136, 0.0, -0.9999, 0.02698, -9.865e-07, 0.9996, 0.02698, -9.865e-07, 0.9996, 0.02698, -9.865e-07, 0.9996, 0.02698, 0.0, 0.9996, 0.02698, 0.0, 0.9996, 0.02698, 0.0, 0.9996, -0.9997, 0.0, 0.02449, -0.9997, 0.0, 0.02449, -0.9997, 0.0, 0.02449, -0.9997, 0.0, 0.02449, -0.9997, 0.0, 0.02449, -0.9997, 0.0, 0.02449, -9.114e-09, 1.0, -2.526e-07, -1.026e-08, 1.0, -1.552e-07, 3.229e-09, 1.0, 4e-07, -1.026e-08, 1.0, -1.552e-07, -6.62e-09, 1.0, 6.346e-07, 3.229e-09, 1.0, 4e-07, -6.62e-09, 1.0, 6.346e-07, 9.665e-10, 1.0, 2.791e-07, 3.229e-09, 1.0, 4e-07, 0.987, 0.0, -0.161, 0.987, 0.0, -0.161, 0.987, 0.0, -0.161, 0.987, -3.255e-06, -0.161, 0.987, -3.255e-06, -0.161, 0.987, -3.255e-06, -0.161, 0.9869, 4.609e-06, -0.161, 0.9869, 4.609e-06, -0.161, 0.9869, 4.609e-06, -0.161, 0.987, 0.0, -0.161, 0.987, 0.0, -0.161, 0.987, 0.0, -0.161, -2.5e-09, 1.0, 1.364e-07, 9.665e-10, 1.0, 2.791e-07, 5.004e-08, 1.0, 6.388e-07, 6.579e-08, 1.0, 7.299e-07, 5.004e-08, 1.0, 6.388e-07, -6.62e-09, 1.0, 6.346e-07, -6.62e-09, 1.0, 6.346e-07, 5.004e-08, 1.0, 6.388e-07, 9.665e-10, 1.0, 2.791e-07, 0.08651, 0.06835, -0.9939, 0.08651, 0.06835, -0.9939, 0.08651, 0.06835, -0.9939, 0.09809, 0.0002301, -0.9952, 0.09809, 0.0002301, -0.9952, 0.09809, 0.0002301, -0.9952, 0.1633, 0.04559, 0.9855, 0.1633, 0.04559, 0.9855, 0.1633, 0.04559, 0.9855, 0.1527, 0.1032, 0.9829, 0.1527, 0.1032, 0.9829, 0.1527, 0.1032, 0.9829, 1.0, 0.0, 3.345e-07, 1.0, 0.0, 3.345e-07, 1.0, 0.0, 3.345e-07, 1.0, 0.0, 3.345e-07, 1.0, 0.0, 3.345e-07, 1.0, 0.0, 3.345e-07, -2.753e-08, 1.0, 3.122e-07, -6.652e-08, 1.0, 2.187e-07, -1.097e-07, 1.0, 1.152e-07, -1.097e-07, 1.0, 1.152e-07, -6.652e-08, 1.0, 2.187e-07, -1.578e-07, 1.0, 0.0, -1.0, 0.0, 0.0, -1.0, 0.0, 0.0, -1.0, 0.0, 0.0, -1.0, 0.0, 0.0, -1.0, 0.0, 0.0, -1.0, 0.0, 0.0, 2.743e-08, -1.0, -4.148e-07, 2.743e-08, -1.0, -4.148e-07, 2.743e-08, -1.0, -4.148e-07, 2.811e-08, -1.0, -3.122e-07, 2.811e-08, -1.0, -3.122e-07, 2.811e-08, -1.0, -3.122e-07, -0.08203, 0.0, -0.9966, -0.08203, 0.0, -0.9966, -0.08203, 0.0, -0.9966, -0.08203, 0.0, -0.9966, -0.08203, 0.0, -0.9966, -0.08203, 0.0, -0.9966, -0.08203, 0.0, 0.9966, -0.08203, 0.0, 0.9966, -0.08203, 0.0, 0.9966, -0.08203, 0.0, 0.9966, -0.08203, 0.0, 0.9966, -0.08203, 0.0, 0.9966, -0.02438, 0.9997, 0.0, -0.02438, 0.9997, 6.593e-08, -0.02438, 0.9997, 4.484e-07, -0.02438, 0.9997, 4.484e-07, -0.02438, 0.9997, 6.593e-08, -0.02438, 0.9997, 4.996e-07, 0.02634, 0.0, 0.9997, 0.02634, 0.0, 0.9997, 0.02634, 0.0, 0.9997, 0.02634, 0.0, 0.9997, 0.02634, 0.0, 0.9997, 0.02634, 0.0, 0.9997, 0.02634, 0.0, -0.9997, 0.02634, 0.0, -0.9997, 0.02634, 0.0, -0.9997, 0.02634, 0.0, -0.9997, 0.02634, 0.0, -0.9997, 0.02634, 0.0, -0.9997, 1.0, 0.0, 0.0, 1.0, 0.0, 0.0, 1.0, 0.0, 0.0, 1.0, 0.0, 0.0, 1.0, 0.0, 0.0, 1.0, 0.0, 0.0, 0.0, 1.0, 4.94e-07, 0.0, 1.0, 4.94e-07, 0.0, 1.0, 4.94e-07, 0.0, 1.0, 3.952e-07, 0.0, 1.0, 3.952e-07, 0.0, 1.0, 3.952e-07, 0.0, 0.0, -1.0, 0.0, 0.0, -1.0, 0.0, 0.0, -1.0, 0.0, 0.0, -1.0, 0.0, 0.0, -1.0, 0.0, 0.0, -1.0, 0.0, 0.0, 1.0, 0.0, 0.0, 1.0, 0.0, 0.0, 1.0, 0.0, 0.0, 1.0, 0.0, 0.0, 1.0, 0.0, 0.0, 1.0, 1.0, 0.0, 0.0, 1.0, 0.0, 0.0, 1.0, 0.0, 0.0, 1.0, 0.0, 0.0, 1.0, 0.0, 0.0, 1.0, 0.0, 0.0, -0.02057, 0.9998, 4.75e-07, -0.02057, 0.9998, 3.817e-07, -0.02057, 0.9998, 4.597e-07, -0.02057, 0.9998, 4.597e-07, -0.02057, 0.9998, 3.817e-07, -0.02057, 0.9998, 3.644e-07, -1.0, 0.0, -6.69e-07, -1.0, 0.0, -6.69e-07, -1.0, 0.0, -6.69e-07, -1.0, 0.0, -6.69e-07, -1.0, 0.0, -6.69e-07, -1.0, 0.0, -6.69e-07, -0.03593, 0.0, -0.9994, -0.03593, 0.0, -0.9994, -0.03593, 0.0, -0.9994, -0.03593, 0.0, -0.9994, -0.03593, 0.0, -0.9994, -0.03593, 0.0, -0.9994, -0.03593, 0.0, 0.9994, -0.03593, 0.0, 0.9994, -0.03593, 0.0, 0.9994, -0.007594, 0.4815, 0.8764, -0.007594, 0.4815, 0.8764, -0.007594, 0.4815, 0.8764, 0.02702, 0.9996, 3.589e-07, 0.02702, 0.9996, 4.01e-07, 0.02702, 0.9996, 5.083e-07, 0.02702, 0.9996, 5.083e-07, 0.02702, 0.9996, 4.01e-07, 0.02702, 0.9996, 5.417e-07, 0.04717, 0.0, 0.9989, 0.04717, 0.0, 0.9989, 0.04717, 0.0, 0.9989, 0.04717, 0.0, 0.9989, 0.04717, 0.0, 0.9989, 0.04717, 0.0, 0.9989, 0.04717, 0.0, -0.9989, 0.04717, 0.0, -0.9989, 0.04717, 0.0, -0.9989, 0.04717, 0.0, -0.9989, 0.04717, 0.0, -0.9989, 0.04717, 0.0, -0.9989, -0.06968, 0.9404, -0.3328, -0.06968, 0.9404, -0.3328, -0.06968, 0.9404, -0.3328, 0.03888, 0.0, 0.9992, 0.03888, 0.0, 0.9992, 0.03888, 0.0, 0.9992, 0.03888, 0.0, 0.9992, 0.03888, 0.0, 0.9992, 0.03888, 0.0, 0.9992, -0.07315, 0.0, -0.9973, -0.07315, 0.0, -0.9973, -0.07315, 0.0, -0.9973, -0.9994, 0.0, 0.03508, -0.9994, -6.98e-06, 0.03508, -0.9994, -1.155e-06, 0.03508, -0.9994, -1.155e-06, 0.03508, -0.9994, -6.98e-06, 0.03508, -0.9994, -8.294e-06, 0.03508, 2.449e-08, 1.0, 3.176e-07, -3.615e-09, 1.0, 5.335e-07, 2.068e-08, 1.0, 3.414e-07, 2.068e-08, 1.0, 3.414e-07, -3.615e-09, 1.0, 5.335e-07, -2.152e-10, 1.0, 7.035e-07, -0.9994, 0.0, 0.03508, -0.9994, 0.0, 0.03508, -0.9994, 0.0, 0.03508, -0.07314, -1.397e-07, -0.9973, -0.07314, -1.367e-07, -0.9973, -0.07314, -5.685e-09, -0.9973, -0.07314, -5.685e-09, -0.9973, -0.07314, -1.367e-07, -0.9973, -0.07314, 0.0, -0.9973, -2.152e-10, 1.0, 7.035e-07, -3.615e-09, 1.0, 5.335e-07, 3.249e-09, 1.0, 7.97e-07, 0.9888, -1.998e-06, 0.149, 0.9888, 1.342e-07, 0.149, 0.9888, 0.0, 0.149, 0.03766, 0.933, -0.3579, 0.03766, 0.933, -0.3579, 0.03766, 0.933, -0.3579, -1.0, 0.0, 0.0, -1.0, 0.0, 0.0, -1.0, 0.0, 0.0, -0.9999, 0.01438, 0.005185, -0.9999, 0.01438, 0.0002219, -0.9999, 0.01438, 0.000294, 0.0, -1.0, -3.23e-07, 0.0, -1.0, -3.23e-07, 0.0, -1.0, -3.23e-07, 0.0, 0.0, -1.0, 0.0, 0.0, -1.0, 0.0, 0.0, -1.0, 0.0, 0.0, -1.0, 0.0, 0.0, -1.0, 0.0, 0.0, -1.0, 0.0, 0.0, 1.0, 0.0, 0.0, 1.0, 0.0, 0.0, 1.0, 0.0, 0.0, 1.0, 0.0, 0.0, 1.0, 0.0, 0.0, 1.0, 0.03394, 0.8408, 0.5403, 0.03394, 0.8408, 0.5403, 0.03394, 0.8408, 0.5403, -0.9999, 0.01438, 0.000294, -0.9999, 0.01438, 0.0002219, -0.9999, 0.01438, -0.004596, -1.0, 0.0, 0.0, -1.0, 0.0, 0.0, -1.0, 0.0, 0.0, 0.0, -1.0, -4.295e-07, 0.0, -1.0, -4.292e-07, 0.0, -1.0, -4.245e-07, 0.0, -1.0, -4.245e-07, 0.0, -1.0, -4.292e-07, 0.0, -1.0, -4.242e-07, 0.9888, 0.0, 0.149, 0.9888, 1.342e-07, 0.149, 0.9888, 1.879e-06, 0.149, -1.647e-09, 1.0, 8.805e-07, 5.012e-10, 1.0, 4.664e-07, -1.448e-09, 1.0, 8.531e-07, -1.448e-09, 1.0, 8.531e-07, 5.012e-10, 1.0, 4.664e-07, 0.0, 1.0, 5.256e-07, 0.9888, 1.342e-07, 0.149, 0.9888, -1.998e-06, 0.149, 0.9888, -1.162e-06, 0.149, 0.9888, -1.162e-06, 0.149, 0.9888, -1.998e-06, 0.149, 0.9888, 0.0, 0.149, 0.9888, 1.342e-07, 0.149, 0.9888, 6.765e-07, 0.149, 0.9888, 1.879e-06, 0.149, 0.9888, 1.879e-06, 0.149, 0.9888, 6.765e-07, 0.149, 0.9888, 0.0, 0.149, 5.012e-10, 1.0, 4.664e-07, 0.0, 1.0, 2.33e-07, 0.0, 1.0, 3.716e-07, 2.071e-08, 1.0, 2.653e-07, 1.752e-08, 1.0, 2.68e-07, 5.012e-10, 1.0, 4.664e-07, 5.012e-10, 1.0, 4.664e-07, 1.752e-08, 1.0, 2.68e-07, 0.0, 1.0, 2.33e-07, 0.0, 1.0, 5.256e-07, 5.012e-10, 1.0, 4.664e-07, 0.0, 1.0, 3.716e-07, 0.9854, 0.0, -0.1702, 0.9854, 0.0, -0.1702, 0.9854, 0.0, -0.1702, 0.9854, 0.0, -0.1702, 0.9854, 0.0, -0.1702, 0.9854, 0.0, -0.1702, 0.0, 1.0, 3.936e-07, 0.0, 1.0, 3.942e-07, 0.0, 1.0, 4.014e-07, 0.0, 1.0, 4.014e-07, 0.0, 1.0, 3.942e-07, 0.0, 1.0, 4.02e-07, -1.0, 0.0, 0.0, -1.0, 0.0, 0.0, -1.0, 0.0, 0.0, -1.0, 0.0, 0.0, -1.0, 0.0, 0.0, -1.0, 0.0, 0.0, 0.0, -1.0, -2.091e-07, 0.0, -1.0, -2.091e-07, 0.0, -1.0, -2.091e-07, 0.0, 0.0, -1.0, 0.0, 0.0, -1.0, 0.0, 0.0, -1.0, 0.0, 0.0, -1.0, 0.0, 0.0, -1.0, 0.0, 0.0, -1.0, 0.0, 0.0, 1.0, 0.0, 0.0, 1.0, 0.0, 0.0, 1.0, 0.0, 0.0, 1.0, 0.0, 0.0, 1.0, 0.0, 0.0, 1.0, 2.124e-09, 1.0, 3.736e-07, 2.124e-09, 1.0, 3.736e-07, 2.124e-09, 1.0, 3.736e-07, -3.116e-09, 1.0, 3.282e-07, -3.116e-09, 1.0, 3.282e-07, -3.116e-09, 1.0, 3.282e-07, -0.9791, -0.2034, -5.407e-08, -0.9791, -0.2034, -5.407e-08, -0.9791, -0.2034, -5.407e-08, -0.998, 0.0, 0.06297, -0.998, 0.0, 0.06297, -0.998, 0.0, 0.06297, -9.525e-09, -1.0, -3.284e-07, -9.525e-09, -1.0, -3.284e-07, -9.525e-09, -1.0, -3.284e-07, 0.01161, 0.0, -0.9999, 0.01161, 0.0, -0.9999, 0.01161, 0.0, -0.9999, 0.01161, 0.0, -0.9999, 0.01161, 0.0, -0.9999, 0.01161, 0.0, -0.9999, 0.007025, 0.00146, 1.0, 0.007003, 0.001001, 1.0, 0.00698, 0.0005002, 1.0, 0.00698, 0.0005002, 1.0, 0.007003, 0.001001, 1.0, 0.006957, 0.0, 1.0, 1.0, 0.0, 0.0, 1.0, 0.0, 0.0, 1.0, 0.0, 0.0, 1.0, 0.0, 0.0, 1.0, 0.0, 0.0, 1.0, 0.0, 0.0, 0.0, 1.0, 2.953e-07, 0.0, 1.0, 2.953e-07, 0.0, 1.0, 2.953e-07, 0.0, 1.0, 4.43e-07, 0.0, 1.0, 4.43e-07, 0.0, 1.0, 4.43e-07, 0.0, 0.0, -1.0, 0.0, 0.0, -1.0, 0.0, 0.0, -1.0, 0.0, 0.0, -1.0, 0.0, 0.0, -1.0, 0.0, 0.0, -1.0, 0.0, 0.0, 1.0, 0.0, 0.0, 1.0, 0.0, 0.0, 1.0, 0.0, 0.0, 1.0, 0.0, 0.0, 1.0, 0.0, 0.0, 1.0, 0.0, 1.0, 4.761e-07, 9.764e-09, 1.0, 2.851e-07, 8.87e-10, 1.0, 4.588e-07, 8.87e-10, 1.0, 4.588e-07, 9.764e-09, 1.0, 2.851e-07, 1.049e-08, 1.0, 2.709e-07, -1.0, 0.0, 0.0, -1.0, 0.0, 0.0, -1.0, 0.0, 0.0, -1.0, 0.0, 0.0, -1.0, 0.0, 0.0, -1.0, 0.0, 0.0, 0.0, 0.0, -1.0, 0.0, 0.0, -1.0, 0.0, 0.0, -1.0, 0.0, 0.0, -1.0, 0.0, 0.0, -1.0, 0.0, 0.0, -1.0, 0.03631, 0.0, 0.9993, 0.03631, 0.0, 0.9993, 0.03631, 0.0, 0.9993, 0.03631, 0.0, 0.9993, 0.03631, 0.0, 0.9993, 0.03631, 0.0, 0.9993, 1.0, 0.0, 0.0, 1.0, 0.0, 0.0, 1.0, 0.0, 0.0, 1.0, 0.0, 0.0, 1.0, 0.0, 0.0, 1.0, 0.0, 0.0, 0.1256, 0.9171, -0.3784, 0.1256, 0.9171, -0.3784, 0.1256, 0.9171, -0.3784, -1.0, 0.0, 0.0, -1.0, 0.0, 0.0, -1.0, 0.0, 0.0, -1.0, 0.0, 0.0, -1.0, 0.0, 0.0, -1.0, 0.0, 0.0, 1.593e-08, -1.0, -3.823e-07, 1.593e-08, -1.0, -3.823e-07, 1.593e-08, -1.0, -3.823e-07, -1.068e-09, -1.0, -2.631e-07, -1.068e-09, -1.0, -2.631e-07, -1.068e-09, -1.0, -2.631e-07, -0.04366, 0.0, 0.999, -0.04366, 0.0, 0.999, -0.04366, 0.0, 0.999, -0.04366, 0.0, 0.999, -0.04366, 0.0, 0.999, -0.04366, 0.0, 0.999, 0.0612, 0.0, 0.9981, 0.0612, 0.0, 0.9981, 0.0612, 0.0, 0.9981, 0.0612, 0.0, 0.9981, 0.0612, 0.0, 0.9981, 0.0612, 0.0, 0.9981, 0.0612, 5.07e-07, -0.9981, 0.0612, 0.0, -0.9981, 0.0612, 1.516e-07, -0.9981, -8.825e-09, 1.0, 0.0, -1.418e-08, 1.0, 2.96e-07, -4.414e-09, 1.0, 1.595e-07, -4.414e-09, 1.0, 1.595e-07, -1.418e-08, 1.0, 2.96e-07, 4.457e-08, 1.0, 3.672e-07, -3.612e-08, 1.0, 3.34e-07, -4.79e-08, 1.0, 3.508e-07, 1.265e-08, 1.0, 2.296e-07, -0.04366, 2.835e-07, -0.999, -0.04366, 6.24e-08, -0.999, -0.04366, 0.0, -0.999, -0.08989, 0.9207, -0.3798, -0.08989, 0.9207, -0.3798, -0.08989, 0.9207, -0.3798, 4.457e-08, 1.0, 3.672e-07, -1.418e-08, 1.0, 2.96e-07, 6.72e-08, 1.0, 3.692e-07, -3.612e-08, 1.0, 3.34e-07, 1.265e-08, 1.0, 2.296e-07, -4.414e-09, 1.0, 1.595e-07, -4.414e-09, 1.0, 1.595e-07, 1.265e-08, 1.0, 2.296e-07, -8.825e-09, 1.0, 0.0, -0.04366, 6.24e-08, -0.999, -0.04366, 2.835e-07, -0.999, -0.04366, 2.14e-08, -0.999, -0.04366, 2.14e-08, -0.999, -0.04366, 2.835e-07, -0.999, -0.04366, 0.0, -0.999, 0.0612, 1.516e-07, -0.9981, 0.0612, 5.677e-07, -0.9981, 0.0612, 5.07e-07, -0.9981, 0.0612, 0.0, -0.9981, 0.0612, 0.0, -0.9981, 0.0612, 0.0, -0.9981, 0.9994, 0.0, -0.03548, 0.9994, 0.0, -0.03548, 0.9994, 0.0, -0.03548, 0.9994, 0.0, -0.03548, 0.9994, 0.0, -0.03548, 0.9994, 0.0, -0.03548, -8.055e-05, 0.9976, 0.06884, -8.055e-05, 0.9976, 0.06884, -8.055e-05, 0.9976, 0.06884, -0.0113, 0.9999, 0.0004018, -0.0113, 0.9999, 0.0004018, -0.0113, 0.9999, 0.0004018, -0.04007, 0.0, -0.9992, -0.04007, 0.0, -0.9992, -0.04007, 0.0, -0.9992, -0.04007, 0.0, -0.9992, -0.04007, 0.0, -0.9992, -0.04007, 0.0, -0.9992, -0.00117, 0.0, 1.0, -0.00117, 0.0, 1.0, -0.00117, 0.0, 1.0, -0.00117, 0.0, 1.0, -0.00117, 0.0, 1.0, -0.00117, 0.0, 1.0, -0.6551, 0.7471, -0.1122, -0.6559, 0.7464, -0.1125, -0.6582, 0.7442, -0.1136, -0.6582, 0.7442, -0.1136, -0.6559, 0.7464, -0.1125, -0.6591, 0.7434, -0.1141, 0.07352, 0.9958, -0.05542, 0.07352, 0.9958, -0.05542, 0.07352, 0.9958, -0.05542, 0.0, 1.0, 1.798e-07, -4.434e-09, 1.0, 2.016e-07, 0.0, 1.0, 1.587e-07, -8.799e-05, 0.0003985, 1.0, -8.799e-05, 0.0003985, 1.0, -8.799e-05, 0.0003985, 1.0, 0.0, -0.0009212, -1.0, 0.0, -0.0009212, -1.0, 0.0, -0.0009212, -1.0, 0.3366, 0.9406, -0.04387, 0.3364, 0.94, -0.0571, 0.3364, 0.94, -0.05668, 0.6284, 0.7778, 0.008149, 0.6284, 0.7778, 0.008149, 0.6284, 0.7778, 0.008149, 0.0, 0.9935, -0.1139, 0.0, 0.9935, -0.1139, 0.0, 0.9935, -0.1139, 0.0, 0.0009222, 1.0, 0.0, 0.0009222, 1.0, 0.0, 0.0009222, 1.0, 0.0, 0.0009222, 1.0, 0.0, 0.0009222, 1.0, 0.0, 0.0009222, 1.0, 0.0, 0.0009222, 1.0, 0.0, -0.0009212, -1.0, 0.0, -0.0009212, -1.0, 0.0, -0.0009212, -1.0, 0.0, -0.0009212, -1.0, 0.0, -0.0009212, -1.0, 0.0, -0.0009212, -1.0, -0.1204, 0.9868, -0.1083, -0.1204, 0.9868, -0.1083, -0.1204, 0.9868, -0.1083, -0.036, 0.9988, -0.03235, -0.036, 0.9988, -0.03235, -0.036, 0.9988, -0.03235, -0.01828, 0.07184, 0.9972, -0.01828, 0.07184, 0.9972, -0.01828, 0.07184, 0.9972, 0.01828, -0.07184, -0.9972, 0.01828, -0.07184, -0.9972, 0.01828, -0.07184, -0.9972, 0.1678, 0.8392, -0.5173, 0.1678, 0.8392, -0.5173, 0.1678, 0.8392, -0.5173, -0.8434, 0.5373, 6.578e-07, -0.8434, 0.5373, 2.132e-07, -0.8434, 0.5373, 3.686e-07, 0.5826, 0.8128, 5.592e-07, 0.5826, 0.8128, 5.592e-07, 0.5826, 0.8128, 5.592e-07, 0.3507, 0.911, 0.2172, 0.3507, 0.911, 0.2172, 0.3507, 0.911, 0.2172, -0.1319, 0.7501, -0.648, -0.1319, 0.7501, -0.648, -0.1319, 0.7501, -0.648, 0.1653, 0.9862, 6.106e-07, 0.1653, 0.9862, 3.895e-07, 0.1653, 0.9862, 4.608e-07, 0.003596, 0.8839, -0.4676, 0.003596, 0.8839, -0.4676, 0.003596, 0.8839, -0.4676, 0.0, 0.8915, -0.453, 0.0, 0.8915, -0.453, 0.0, 0.8915, -0.453, -0.6572, 0.7495, 0.07898, -0.6572, 0.7495, 0.07898, -0.6572, 0.7495, 0.07898, -0.3456, 0.9384, 3.085e-07, -0.3456, 0.9384, 3.085e-07, -0.3456, 0.9384, 3.085e-07, 0.4993, 0.8664, -0.01056, 0.4993, 0.8664, -0.01056, 0.4993, 0.8664, -0.01056, 0.3366, 0.9406, -0.0436, 0.3366, 0.9406, -0.04387, 0.3364, 0.94, -0.05668, -0.1211, 0.9926, -0.0121, -0.1211, 0.9926, -0.0121, -0.1211, 0.9926, -0.0121, 0.009942, 0.9989, 0.04632, 0.009942, 0.9989, 0.04632, 0.009942, 0.9989, 0.04632, 0.05401, 0.9985, -0.0009577, 0.05313, 0.9986, 3.067e-07, 0.05656, 0.9984, -0.001728, 0.07363, 0.9972, 0.01082, 0.07363, 0.9972, 0.01082, 0.07363, 0.9972, 0.01082, -0.834, 0.5328, 0.1434, -0.834, 0.5328, 0.1434, -0.834, 0.5328, 0.1434, -0.6613, 0.7458, 0.08019, -0.6613, 0.7458, 0.08019, -0.6613, 0.7458, 0.08019, 0.6359, 0.7708, -0.03856, 0.63, 0.7757, -0.03791, 0.6339, 0.7725, -0.03834, 0.6339, 0.7725, -0.03834, 0.63, 0.7757, -0.03791, 0.628, 0.7773, -0.03769, -0.03651, 0.9993, -0.001008, -0.03651, 0.9993, -0.001008, -0.03651, 0.9993, -0.001008, -0.1756, 0.9795, -0.09843, -0.1756, 0.9795, -0.09843, -0.1756, 0.9795, -0.09843, -8.283e-10, 1.0, 4.65e-07, -5.555e-10, 1.0, 4.665e-07, -3.764e-10, 1.0, 4.674e-07, -3.764e-10, 1.0, 4.674e-07, -5.555e-10, 1.0, 4.665e-07, 0.0, 1.0, 4.694e-07, 0.0002183, 0.9929, -0.1187, 0.0002183, 0.9929, -0.1187, 0.0002183, 0.9929, -0.1187, -0.2146, 0.9726, -0.08945, -0.2146, 0.9726, -0.08945, -0.2146, 0.9726, -0.08945, 0.9987, -0.03339, 0.03876, 0.9987, -0.03339, 0.03876, 0.9987, -0.03339, 0.03876, 0.03117, -0.03516, -0.9989, 0.03117, -0.03516, -0.9989, 0.03117, -0.03516, -0.9989, 0.9998, 0.01603, 0.01026, 0.9998, 0.01603, 0.01026, 0.9998, 0.01603, 0.01026, 0.9933, -0.03823, -0.1086, 0.9933, -0.03823, -0.1086, 0.9933, -0.03823, -0.1086, -0.03118, 0.03516, 0.9989, -0.03118, 0.03516, 0.9989, -0.03118, 0.03516, 0.9989, -0.02834, -0.03508, -0.999, -0.02834, -0.03508, -0.999, -0.02834, -0.03508, -0.999, -0.9973, -0.03297, 0.06553, -0.9973, -0.03297, 0.06553, -0.9973, -0.03297, 0.06553, -0.9911, 0.1328, 0.0006544, -0.9911, 0.1328, 0.0006544, -0.9911, 0.1328, 0.0006544, -0.9973, -0.03735, -0.06294, -0.9973, -0.03735, -0.06294, -0.9973, -0.03735, -0.06294, 0.02834, 0.03508, 0.999, 0.02834, 0.03508, 0.999, 0.02834, 0.03508, 0.999, 0.05401, 0.9985, -0.0009577, 0.05656, 0.9984, -0.001728, 0.05625, 0.9984, -0.009819, -0.3452, 0.9372, -0.05073, -0.3452, 0.9372, -0.05073, -0.3452, 0.9372, -0.05073, -0.6211, 0.7837, 3.201e-07, -0.6211, 0.7837, 4.959e-07, -0.6211, 0.7837, 3.211e-07, 0.9935, 0.1021, -0.05061, 0.9935, 0.1021, -0.05061, 0.9935, 0.1021, -0.05061, -0.9961, -0.08686, -0.01731, -0.996, -0.08686, -0.02046, -0.996, -0.08686, -0.01893, -0.1616, 0.9864, 0.03099, -0.1616, 0.9864, 0.03099, -0.1616, 0.9864, 0.03099, 0.2109, 0.9721, 0.103, 0.2109, 0.9721, 0.103, 0.2109, 0.9721, 0.103, -0.2912, 0.7904, -0.5389, -0.2912, 0.7904, -0.5389, -0.2912, 0.7904, -0.5389, -4.434e-09, 1.0, 2.016e-07, 0.0, 1.0, 2.296e-07, 0.0, 1.0, 1.587e-07, 0.04213, 0.9987, -0.02931, 0.04213, 0.9987, -0.02931, 0.04213, 0.9987, -0.02931, -0.02141, -0.07271, -0.9971, -0.02141, -0.07271, -0.9971, -0.02141, -0.07271, -0.9971, 0.04007, 0.08597, 0.9955, 0.04007, 0.08597, 0.9955, 0.04007, 0.08597, 0.9955, -4.507e-05, 0.9997, 0.02451, -4.507e-05, 0.9997, 0.02451, -4.507e-05, 0.9997, 0.02451, 0.2418, 0.9627, -0.1218, 0.2418, 0.9627, -0.1218, 0.2418, 0.9627, -0.1218, -5.134e-09, 1.0, 3.377e-07, -2.046e-09, 1.0, 4.216e-07, -2.79e-10, 1.0, 3.375e-07, -2.79e-10, 1.0, 3.375e-07, -2.046e-09, 1.0, 4.216e-07, -3.207e-09, 1.0, 5.771e-07, -2.79e-10, 1.0, 3.375e-07, -2.496e-08, 1.0, 3.018e-07, -5.134e-09, 1.0, 3.377e-07, 0.0, 1.0, 2.296e-07, -4.434e-09, 1.0, 2.016e-07, -2.496e-08, 1.0, 3.018e-07, -2.496e-08, 1.0, 3.018e-07, -4.434e-09, 1.0, 2.016e-07, -5.134e-09, 1.0, 3.377e-07, -0.8434, 0.5373, 8.166e-07, -0.8434, 0.5373, 6.578e-07, -0.8434, 0.5373, 3.686e-07, 0.5851, 0.7255, 0.3623, 0.5851, 0.7255, 0.3623, 0.5851, 0.7255, 0.3623, -0.1594, 0.8832, 0.4411, -0.1587, 0.8842, 0.4394, -0.1568, 0.8871, 0.4341, -0.1568, 0.8871, 0.4341, -0.1587, 0.8842, 0.4394, -0.1562, 0.8881, 0.4323, -0.0008061, 0.8991, 0.4377, -0.000709, 0.8997, 0.4366, -0.0002347, 0.9, 0.4358, -0.0002347, 0.9, 0.4358, -0.000709, 0.8997, 0.4366, -0.0001831, 0.9005, 0.435, -0.000709, 0.8997, 0.4366, -0.0008, 0.9006, 0.4347, -0.0001831, 0.9005, 0.435, -0.9984, -0.006353, -0.05659, -0.9984, -0.006353, -0.05659, -0.9984, -0.006353, -0.05659, 6.601e-08, 1.0, 0.0, 6.601e-08, 1.0, 0.0, 6.601e-08, 1.0, 0.0, 0.1981, 0.8827, 0.4261, 0.1981, 0.8827, 0.4261, 0.1981, 0.8827, 0.4261, 0.1917, 0.9815, 2.695e-07, 0.1917, 0.9815, 2.695e-07, 0.1917, 0.9815, 2.695e-07, 0.05623, 0.9984, -0.009959, 0.05401, 0.9985, -0.0009577, 0.05625, 0.9984, -0.009819, -0.8059, 0.5908, -0.03862, -0.8059, 0.5908, -0.03862, -0.8059, 0.5908, -0.03862, -0.6211, 0.7837, 1.464e-07, -0.6211, 0.7837, 3.201e-07, -0.6211, 0.7837, 3.211e-07, 0.5813, 0.8107, -0.06938, 0.5813, 0.8107, -0.06938, 0.5813, 0.8107, -0.06938, -0.1617, 0.9868, 3.339e-07, -0.1617, 0.9868, 3.339e-07, -0.1617, 0.9868, 3.339e-07, 0.1653, 0.9862, 4.608e-07, 0.1653, 0.9862, 3.895e-07, 0.1653, 0.9862, 3.146e-07, 0.0001695, 0.9981, 0.06138, 0.0001695, 0.9981, 0.06138, 0.0001695, 0.9981, 0.06138, -0.996, -0.08686, -0.01893, -0.996, -0.08686, -0.02046, -0.996, -0.08686, -0.02071, 0.09038, 0.9954, 0.03128, 0.09038, 0.9954, 0.03128, 0.09038, 0.9954, 0.03128, -0.03276, 0.9975, -0.06245, -0.03276, 0.9975, -0.06245, -0.03276, 0.9975, -0.06245, -0.4708, 0.8642, 0.1777, -0.4708, 0.8642, 0.1777, -0.4708, 0.8642, 0.1777, -0.3291, 0.9278, 0.1756, -0.3291, 0.9278, 0.1756, -0.3291, 0.9278, 0.1756, -3.207e-09, 1.0, 5.771e-07, -2.046e-09, 1.0, 4.216e-07, -4.289e-09, 1.0, 8.276e-07, 0.1877, 0.8362, -0.5154, 0.1877, 0.8362, -0.5154, 0.1877, 0.8362, -0.5154, 0.9991, -0.03852, 0.01955, 0.9991, -0.03852, 0.01955, 0.9991, -0.03852, 0.01955, 0.9537, 0.2951, 0.05853, 0.9537, 0.2951, 0.05853, 0.9537, 0.2951, 0.05853, 0.9986, 0.053, -0.003465, 0.9986, 0.053, -0.003465, 0.9986, 0.053, -0.003465, -0.9864, 0.163, 0.01992, -0.9864, 0.163, 0.01992, -0.9864, 0.163, 0.01992, -0.9978, -0.05513, 0.03575, -0.9978, -0.05513, 0.03575, -0.9978, -0.05513, 0.03575])] * 3)])

# ---- objects
ob_camera = bpy.data.objects.new('Camera', cam_camera)
ob_road_wood_4 = bpy.data.objects.new('Road_wood_4', me_mesh_023)

# ---- transforms, parenting, visibility, modifiers, constraints
ob_camera.location = (7.359, -6.926, 4.958)
ob_camera.rotation_euler = (1.109, 0.0, 0.8149)
ob_camera.lock_rotations_4d = False
ob_camera.empty_display_type = 'ARROWS'
ob_camera.color = (0.0, 0.0, 0.0, 0.0)
ob_camera.display_type = 'WIRE'
ob_camera.lineart.crease_threshold = 0.0
ob_road_wood_4.location = (0.0, 0.0, 0.0)
ob_road_wood_4.rotation_euler = (1.571, -0.0, 0.0)
ob_road_wood_4.scale = (0.01, 0.01, 0.01)
ob_road_wood_4.color = (0.8, 0.8, 0.8, 1.0)
ob_road_wood_4.lineart.crease_threshold = 0.0

# ---- collection membership
col_collection.objects.link(ob_camera)
col_collection.objects.link(ob_road_wood_4)

# ---- scene / render settings (as saved in the file)
scene.camera = ob_camera
scene.frame_start = 1; scene.frame_end = 250; scene.frame_set(1)
scene.render.engine = 'BLENDER_EEVEE_NEXT'
scene.cycles.use_denoising = False
scene.cycles.samples = 128
scene.cycles.sampling_pattern = 'TABULATED_SOBOL'
scene.cycles.use_adaptive_sampling = False
scene.cycles.use_light_tree = False
scene.view_settings.view_transform = 'Filmic'
bpy.context.view_layer.update()

# ---- added for rendering (the .blend has no usable light): sun
light_auto_sun = bpy.data.lights.new('AutoSun', 'SUN')
light_auto_sun.energy = 3.0
light_auto_sun.angle = 0.0523599
ob_auto_sun = bpy.data.objects.new('AutoSun', light_auto_sun)
scene.collection.objects.link(ob_auto_sun)
ob_auto_sun.rotation_euler = (0.872665, 0.174533, 0.523599)
bpy.context.view_layer.update()
